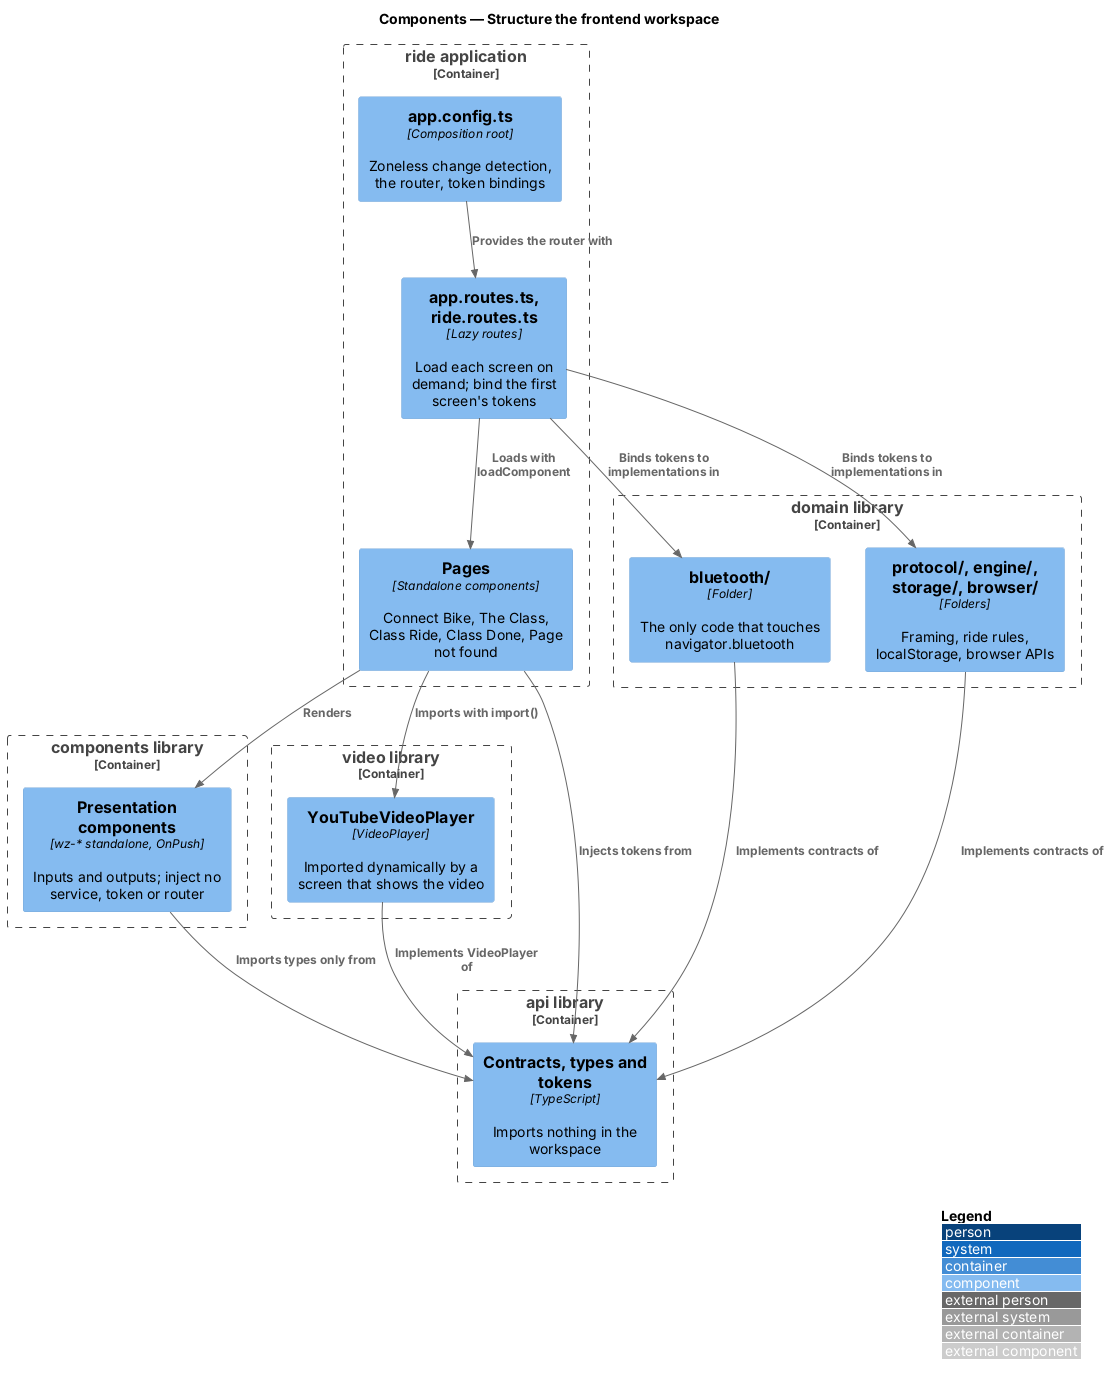

The diagram above was rendered by PlantUML. Its source (embedded in the PNG):
@startuml
!include <C4/C4_Component>
LAYOUT_WITH_LEGEND()
title Components — Structure the frontend workspace

Container_Boundary(ride, "ride application") {
  Component(config, "app.config.ts", "Composition root", "Zoneless change detection, the router, token bindings")
  Component(routes, "app.routes.ts, ride.routes.ts", "Lazy routes", "Load each screen on demand; bind the first screen's tokens")
  Component(pages, "Pages", "Standalone components", "Connect Bike, The Class, Class Ride, Class Done, Page not found")
}
Container_Boundary(componentslib, "components library") {
  Component(presentation, "Presentation components", "wz-* standalone, OnPush", "Inputs and outputs; inject no service, token or router")
}
Container_Boundary(domainlib, "domain library") {
  Component(bluetooth, "bluetooth/", "Folder", "The only code that touches navigator.bluetooth")
  Component(rules, "protocol/, engine/, storage/, browser/", "Folders", "Framing, ride rules, localStorage, browser APIs")
}
Container_Boundary(videolib, "video library") {
  Component(player, "YouTubeVideoPlayer", "VideoPlayer", "Imported dynamically by a screen that shows the video")
}
Container_Boundary(apilib, "api library") {
  Component(contracts, "Contracts, types and tokens", "TypeScript", "Imports nothing in the workspace")
}
Rel(config, routes, "Provides the router with")
Rel(routes, pages, "Loads with loadComponent")
Rel(routes, bluetooth, "Binds tokens to implementations in")
Rel(routes, rules, "Binds tokens to implementations in")
Rel(pages, presentation, "Renders")
Rel(pages, contracts, "Injects tokens from")
Rel(pages, player, "Imports with import()")
Rel(presentation, contracts, "Imports types only from")
Rel(bluetooth, contracts, "Implements contracts of")
Rel(rules, contracts, "Implements contracts of")
Rel(player, contracts, "Implements VideoPlayer of")
@enduml